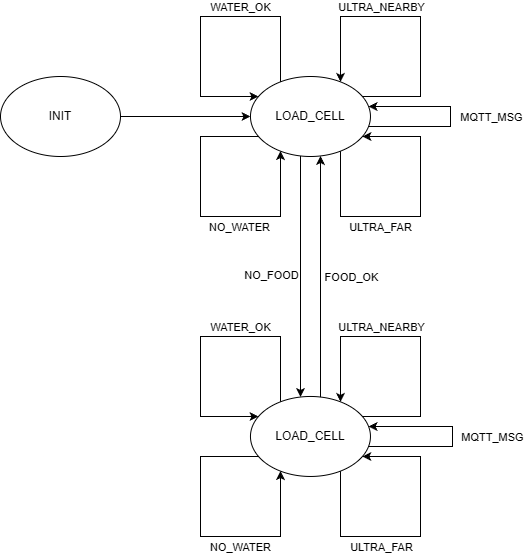

The diagram above was exported from draw.io. Its source (the exported page's mxGraphModel, read from the mxfile embedded in the PNG):
<mxGraphModel dx="1639" dy="889" grid="1" gridSize="10" guides="1" tooltips="1" connect="1" arrows="1" fold="1" page="1" pageScale="1" pageWidth="827" pageHeight="1169" math="0" shadow="0">
  <root>
    <mxCell id="0" />
    <mxCell id="1" parent="0" />
    <mxCell id="DE06r1qzE8FEjBUfBg51-4" style="edgeStyle=orthogonalEdgeStyle;rounded=0;orthogonalLoop=1;jettySize=auto;html=1;" parent="1" source="DE06r1qzE8FEjBUfBg51-1" edge="1">
      <mxGeometry relative="1" as="geometry">
        <mxPoint x="450" y="220.0000000000001" as="targetPoint" />
        <Array as="points">
          <mxPoint x="300" y="220" />
          <mxPoint x="300" y="220" />
        </Array>
      </mxGeometry>
    </mxCell>
    <mxCell id="DE06r1qzE8FEjBUfBg51-1" value="INIT" style="ellipse;whiteSpace=wrap;html=1;" parent="1" vertex="1">
      <mxGeometry x="200" y="180" width="120" height="80" as="geometry" />
    </mxCell>
    <mxCell id="DE06r1qzE8FEjBUfBg51-5" style="edgeStyle=orthogonalEdgeStyle;rounded=0;orthogonalLoop=1;jettySize=auto;html=1;" parent="1" source="DE06r1qzE8FEjBUfBg51-15" target="DE06r1qzE8FEjBUfBg51-20" edge="1">
      <mxGeometry relative="1" as="geometry">
        <mxPoint x="500.06" y="270.0000000000001" as="sourcePoint" />
        <mxPoint x="501.0000000000002" y="520.4465121639066" as="targetPoint" />
        <Array as="points">
          <mxPoint x="500" y="390" />
          <mxPoint x="500" y="390" />
        </Array>
      </mxGeometry>
    </mxCell>
    <mxCell id="DE06r1qzE8FEjBUfBg51-35" value="NO_FOOD" style="edgeLabel;html=1;align=center;verticalAlign=middle;resizable=0;points=[];" parent="DE06r1qzE8FEjBUfBg51-5" vertex="1" connectable="0">
      <mxGeometry x="-0.0587" y="-2" relative="1" as="geometry">
        <mxPoint x="-28" y="6" as="offset" />
      </mxGeometry>
    </mxCell>
    <mxCell id="DE06r1qzE8FEjBUfBg51-13" style="edgeStyle=orthogonalEdgeStyle;rounded=0;orthogonalLoop=1;jettySize=auto;html=1;" parent="1" target="DE06r1qzE8FEjBUfBg51-15" edge="1">
      <mxGeometry relative="1" as="geometry">
        <mxPoint x="520.0285714285715" y="521.1294944573756" as="sourcePoint" />
        <mxPoint x="520" y="270.00053188733074" as="targetPoint" />
        <Array as="points">
          <mxPoint x="521" y="521" />
        </Array>
      </mxGeometry>
    </mxCell>
    <mxCell id="DE06r1qzE8FEjBUfBg51-36" value="FOOD_OK" style="edgeLabel;html=1;align=center;verticalAlign=middle;resizable=0;points=[];" parent="DE06r1qzE8FEjBUfBg51-13" vertex="1" connectable="0">
      <mxGeometry x="-0.0411" relative="1" as="geometry">
        <mxPoint x="30" y="-16" as="offset" />
      </mxGeometry>
    </mxCell>
    <mxCell id="DE06r1qzE8FEjBUfBg51-15" value="LOAD_CELL" style="ellipse;whiteSpace=wrap;html=1;" parent="1" vertex="1">
      <mxGeometry x="449.97" y="180" width="120" height="80" as="geometry" />
    </mxCell>
    <mxCell id="DE06r1qzE8FEjBUfBg51-16" style="edgeStyle=orthogonalEdgeStyle;rounded=0;orthogonalLoop=1;jettySize=auto;html=1;" parent="1" source="DE06r1qzE8FEjBUfBg51-15" target="DE06r1qzE8FEjBUfBg51-15" edge="1">
      <mxGeometry relative="1" as="geometry">
        <Array as="points">
          <mxPoint x="620" y="200" />
          <mxPoint x="620" y="120" />
          <mxPoint x="540" y="120" />
        </Array>
      </mxGeometry>
    </mxCell>
    <mxCell id="DE06r1qzE8FEjBUfBg51-33" value="ULTRA_NEARBY" style="edgeLabel;html=1;align=center;verticalAlign=middle;resizable=0;points=[];" parent="DE06r1qzE8FEjBUfBg51-16" vertex="1" connectable="0">
      <mxGeometry x="0.2741" y="2" relative="1" as="geometry">
        <mxPoint x="3" y="-12" as="offset" />
      </mxGeometry>
    </mxCell>
    <mxCell id="DE06r1qzE8FEjBUfBg51-17" style="edgeStyle=orthogonalEdgeStyle;rounded=0;orthogonalLoop=1;jettySize=auto;html=1;" parent="1" source="DE06r1qzE8FEjBUfBg51-15" target="DE06r1qzE8FEjBUfBg51-15" edge="1">
      <mxGeometry relative="1" as="geometry">
        <Array as="points">
          <mxPoint x="540" y="320" />
          <mxPoint x="620" y="320" />
          <mxPoint x="620" y="240" />
        </Array>
        <mxPoint x="530" y="260" as="sourcePoint" />
        <mxPoint x="572.426406871193" y="248.2842712474619" as="targetPoint" />
      </mxGeometry>
    </mxCell>
    <mxCell id="DE06r1qzE8FEjBUfBg51-32" value="ULTRA_FAR" style="edgeLabel;html=1;align=center;verticalAlign=middle;resizable=0;points=[];" parent="DE06r1qzE8FEjBUfBg51-17" vertex="1" connectable="0">
      <mxGeometry x="-0.1232" y="-2" relative="1" as="geometry">
        <mxPoint x="-19" y="8" as="offset" />
      </mxGeometry>
    </mxCell>
    <mxCell id="DE06r1qzE8FEjBUfBg51-18" style="edgeStyle=orthogonalEdgeStyle;rounded=0;orthogonalLoop=1;jettySize=auto;html=1;" parent="1" source="DE06r1qzE8FEjBUfBg51-15" target="DE06r1qzE8FEjBUfBg51-15" edge="1">
      <mxGeometry relative="1" as="geometry">
        <Array as="points">
          <mxPoint x="400" y="240" />
          <mxPoint x="400" y="320" />
          <mxPoint x="480" y="320" />
        </Array>
      </mxGeometry>
    </mxCell>
    <mxCell id="DE06r1qzE8FEjBUfBg51-31" value="NO_WATER" style="edgeLabel;html=1;align=center;verticalAlign=middle;resizable=0;points=[];" parent="DE06r1qzE8FEjBUfBg51-18" vertex="1" connectable="0">
      <mxGeometry x="0.1804" relative="1" as="geometry">
        <mxPoint x="10" y="10" as="offset" />
      </mxGeometry>
    </mxCell>
    <mxCell id="DE06r1qzE8FEjBUfBg51-19" style="edgeStyle=orthogonalEdgeStyle;rounded=0;orthogonalLoop=1;jettySize=auto;html=1;" parent="1" source="DE06r1qzE8FEjBUfBg51-15" target="DE06r1qzE8FEjBUfBg51-15" edge="1">
      <mxGeometry relative="1" as="geometry">
        <Array as="points">
          <mxPoint x="480" y="120" />
          <mxPoint x="400" y="120" />
          <mxPoint x="400" y="200" />
        </Array>
      </mxGeometry>
    </mxCell>
    <mxCell id="DE06r1qzE8FEjBUfBg51-30" value="WATER_OK" style="edgeLabel;html=1;align=center;verticalAlign=middle;resizable=0;points=[];" parent="DE06r1qzE8FEjBUfBg51-19" vertex="1" connectable="0">
      <mxGeometry x="-0.2194" y="-2" relative="1" as="geometry">
        <mxPoint x="5" y="-8" as="offset" />
      </mxGeometry>
    </mxCell>
    <mxCell id="DE06r1qzE8FEjBUfBg51-20" value="LOAD_CELL" style="ellipse;whiteSpace=wrap;html=1;" parent="1" vertex="1">
      <mxGeometry x="449.9600000000001" y="499.97" width="120" height="80" as="geometry" />
    </mxCell>
    <mxCell id="DE06r1qzE8FEjBUfBg51-21" style="edgeStyle=orthogonalEdgeStyle;rounded=0;orthogonalLoop=1;jettySize=auto;html=1;" parent="1" source="DE06r1qzE8FEjBUfBg51-20" target="DE06r1qzE8FEjBUfBg51-20" edge="1">
      <mxGeometry relative="1" as="geometry">
        <Array as="points">
          <mxPoint x="619.99" y="519.97" />
          <mxPoint x="619.99" y="439.97" />
          <mxPoint x="539.99" y="439.97" />
        </Array>
      </mxGeometry>
    </mxCell>
    <mxCell id="DE06r1qzE8FEjBUfBg51-25" value="ULTRA_NEARBY" style="edgeLabel;html=1;align=center;verticalAlign=middle;resizable=0;points=[];" parent="DE06r1qzE8FEjBUfBg51-21" vertex="1" connectable="0">
      <mxGeometry x="0.2888" y="-1" relative="1" as="geometry">
        <mxPoint x="5" y="-9" as="offset" />
      </mxGeometry>
    </mxCell>
    <mxCell id="DE06r1qzE8FEjBUfBg51-22" style="edgeStyle=orthogonalEdgeStyle;rounded=0;orthogonalLoop=1;jettySize=auto;html=1;" parent="1" source="DE06r1qzE8FEjBUfBg51-20" target="DE06r1qzE8FEjBUfBg51-20" edge="1">
      <mxGeometry relative="1" as="geometry">
        <Array as="points">
          <mxPoint x="539.99" y="639.97" />
          <mxPoint x="619.99" y="639.97" />
          <mxPoint x="619.99" y="559.97" />
        </Array>
        <mxPoint x="529.99" y="579.97" as="sourcePoint" />
        <mxPoint x="572.416406871193" y="568.2542712474619" as="targetPoint" />
      </mxGeometry>
    </mxCell>
    <mxCell id="DE06r1qzE8FEjBUfBg51-27" value="ULTRA_FAR" style="edgeLabel;html=1;align=center;verticalAlign=middle;resizable=0;points=[];" parent="DE06r1qzE8FEjBUfBg51-22" vertex="1" connectable="0">
      <mxGeometry x="-0.1913" y="-1" relative="1" as="geometry">
        <mxPoint x="-9" y="9" as="offset" />
      </mxGeometry>
    </mxCell>
    <mxCell id="DE06r1qzE8FEjBUfBg51-23" style="edgeStyle=orthogonalEdgeStyle;rounded=0;orthogonalLoop=1;jettySize=auto;html=1;" parent="1" source="DE06r1qzE8FEjBUfBg51-20" target="DE06r1qzE8FEjBUfBg51-20" edge="1">
      <mxGeometry relative="1" as="geometry">
        <Array as="points">
          <mxPoint x="399.99000000000007" y="559.97" />
          <mxPoint x="399.99000000000007" y="639.97" />
          <mxPoint x="479.99000000000007" y="639.97" />
        </Array>
      </mxGeometry>
    </mxCell>
    <mxCell id="DE06r1qzE8FEjBUfBg51-28" value="NO_WATER" style="edgeLabel;html=1;align=center;verticalAlign=middle;resizable=0;points=[];" parent="DE06r1qzE8FEjBUfBg51-23" vertex="1" connectable="0">
      <mxGeometry x="0.1268" y="1" relative="1" as="geometry">
        <mxPoint x="18" y="11" as="offset" />
      </mxGeometry>
    </mxCell>
    <mxCell id="DE06r1qzE8FEjBUfBg51-24" style="edgeStyle=orthogonalEdgeStyle;rounded=0;orthogonalLoop=1;jettySize=auto;html=1;" parent="1" source="DE06r1qzE8FEjBUfBg51-20" target="DE06r1qzE8FEjBUfBg51-20" edge="1">
      <mxGeometry relative="1" as="geometry">
        <Array as="points">
          <mxPoint x="479.99000000000007" y="439.97" />
          <mxPoint x="399.99000000000007" y="439.97" />
          <mxPoint x="399.99000000000007" y="519.97" />
        </Array>
      </mxGeometry>
    </mxCell>
    <mxCell id="DE06r1qzE8FEjBUfBg51-29" value="WATER_OK" style="edgeLabel;html=1;align=center;verticalAlign=middle;resizable=0;points=[];" parent="DE06r1qzE8FEjBUfBg51-24" vertex="1" connectable="0">
      <mxGeometry x="-0.0636" y="-2" relative="1" as="geometry">
        <mxPoint x="27" y="-8" as="offset" />
      </mxGeometry>
    </mxCell>
    <mxCell id="AN0twbq8QPJ1GgZhSTy2-1" style="edgeStyle=orthogonalEdgeStyle;rounded=0;orthogonalLoop=1;jettySize=auto;html=1;" edge="1" parent="1" source="DE06r1qzE8FEjBUfBg51-15" target="DE06r1qzE8FEjBUfBg51-15">
      <mxGeometry relative="1" as="geometry">
        <Array as="points">
          <mxPoint x="650" y="230" />
          <mxPoint x="650" y="210" />
        </Array>
        <mxPoint x="650" y="315" as="sourcePoint" />
        <mxPoint x="672" y="300" as="targetPoint" />
      </mxGeometry>
    </mxCell>
    <mxCell id="AN0twbq8QPJ1GgZhSTy2-2" value="MQTT_MSG" style="edgeLabel;html=1;align=center;verticalAlign=middle;resizable=0;points=[];" vertex="1" connectable="0" parent="AN0twbq8QPJ1GgZhSTy2-1">
      <mxGeometry x="-0.1232" y="-2" relative="1" as="geometry">
        <mxPoint x="41" y="-12" as="offset" />
      </mxGeometry>
    </mxCell>
    <mxCell id="AN0twbq8QPJ1GgZhSTy2-4" style="edgeStyle=orthogonalEdgeStyle;rounded=0;orthogonalLoop=1;jettySize=auto;html=1;" edge="1" parent="1" source="DE06r1qzE8FEjBUfBg51-20" target="DE06r1qzE8FEjBUfBg51-20">
      <mxGeometry relative="1" as="geometry">
        <Array as="points">
          <mxPoint x="652" y="550" />
          <mxPoint x="652" y="530" />
        </Array>
        <mxPoint x="569.96" y="549.95" as="sourcePoint" />
        <mxPoint x="569.96" y="529.95" as="targetPoint" />
      </mxGeometry>
    </mxCell>
    <mxCell id="AN0twbq8QPJ1GgZhSTy2-5" value="MQTT_MSG" style="edgeLabel;html=1;align=center;verticalAlign=middle;resizable=0;points=[];" vertex="1" connectable="0" parent="AN0twbq8QPJ1GgZhSTy2-4">
      <mxGeometry x="-0.1232" y="-2" relative="1" as="geometry">
        <mxPoint x="41" y="-12" as="offset" />
      </mxGeometry>
    </mxCell>
  </root>
</mxGraphModel>